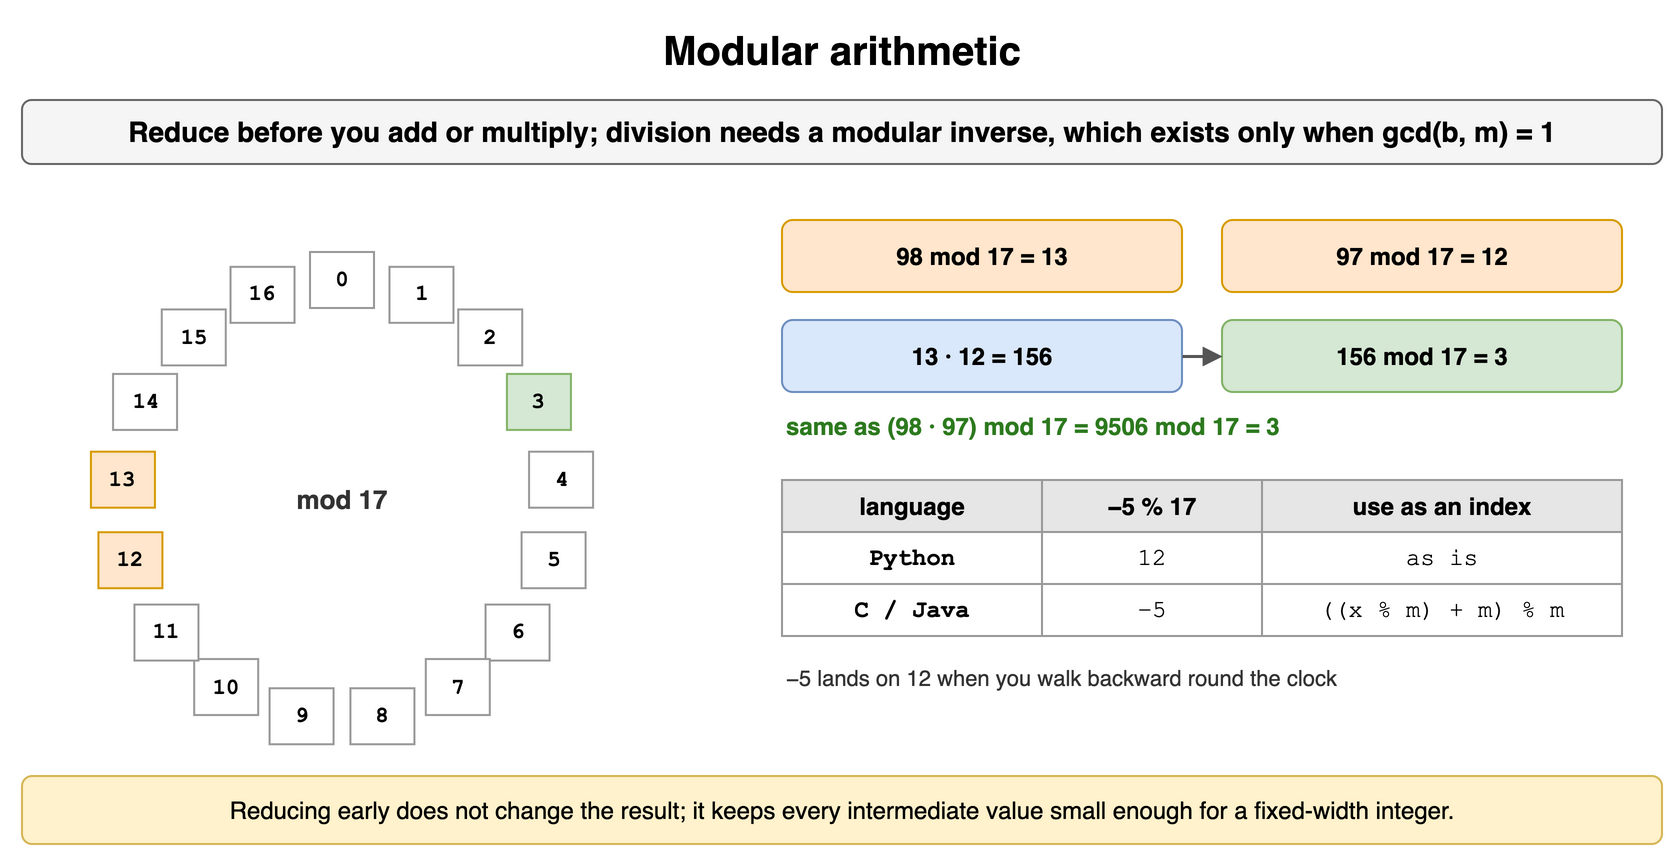

The diagram above was exported from draw.io. Its source (the exported page's mxGraphModel, read from the mxfile embedded in the PNG):
<mxGraphModel dx="900" dy="436" grid="1" gridSize="10" guides="1" tooltips="1" connect="1" arrows="1" fold="1" page="1" pageScale="1" pageWidth="900" pageHeight="436" math="0" shadow="0">
  <root>
    <mxCell id="0" />
    <mxCell id="1" parent="0" />
    <mxCell id="a131" value="Modular arithmetic" style="text;html=1;align=center;verticalAlign=middle;whiteSpace=wrap;fontSize=20;fontStyle=1;" vertex="1" parent="1">
      <mxGeometry x="40" y="10" width="820" height="30" as="geometry" />
    </mxCell>
    <mxCell id="a132" value="Reduce before you add or multiply; division needs a modular inverse, which exists only when gcd(b, m) = 1" style="rounded=1;whiteSpace=wrap;html=1;fillColor=#f5f5f5;strokeColor=#666666;fontStyle=1;fontSize=14;" vertex="1" parent="1">
      <mxGeometry x="40" y="50" width="820" height="32" as="geometry" />
    </mxCell>
    <mxCell id="a133" value="0" style="rounded=0;whiteSpace=wrap;html=1;fontFamily=Courier New;fontStyle=1;fontSize=13;fillColor=#ffffff;strokeColor=#999999;fontSize=11;" vertex="1" parent="1">
      <mxGeometry x="184.0" y="126.0" width="32" height="28" as="geometry" />
    </mxCell>
    <mxCell id="a134" value="1" style="rounded=0;whiteSpace=wrap;html=1;fontFamily=Courier New;fontStyle=1;fontSize=13;fillColor=#ffffff;strokeColor=#999999;fontSize=11;" vertex="1" parent="1">
      <mxGeometry x="223.73658328058684" y="133.42805476552087" width="32" height="28" as="geometry" />
    </mxCell>
    <mxCell id="a135" value="2" style="rounded=0;whiteSpace=wrap;html=1;fontFamily=Courier New;fontStyle=1;fontSize=13;fillColor=#ffffff;strokeColor=#999999;fontSize=11;" vertex="1" parent="1">
      <mxGeometry x="258.1065208011213" y="154.70901910572752" width="32" height="28" as="geometry" />
    </mxCell>
    <mxCell id="a136" value="3" style="rounded=0;whiteSpace=wrap;html=1;fontFamily=Courier New;fontStyle=1;fontSize=13;fillColor=#d5e8d4;strokeColor=#82b366;fontSize=11;" vertex="1" parent="1">
      <mxGeometry x="282.46796204905684" y="186.9687808645808" width="32" height="28" as="geometry" />
    </mxCell>
    <mxCell id="a137" value="4" style="rounded=0;whiteSpace=wrap;html=1;fontFamily=Courier New;fontStyle=1;fontSize=13;fillColor=#ffffff;strokeColor=#999999;fontSize=11;" vertex="1" parent="1">
      <mxGeometry x="293.5307593924538" y="225.8504804590368" width="32" height="28" as="geometry" />
    </mxCell>
    <mxCell id="a138" value="5" style="rounded=0;whiteSpace=wrap;html=1;fontFamily=Courier New;fontStyle=1;fontSize=13;fillColor=#ffffff;strokeColor=#999999;fontSize=11;" vertex="1" parent="1">
      <mxGeometry x="289.8008207490101" y="266.10292890792914" width="32" height="28" as="geometry" />
    </mxCell>
    <mxCell id="a139" value="6" style="rounded=0;whiteSpace=wrap;html=1;fontFamily=Courier New;fontStyle=1;fontSize=13;fillColor=#ffffff;strokeColor=#999999;fontSize=11;" vertex="1" parent="1">
      <mxGeometry x="271.78189500082635" y="302.2898100017182" width="32" height="28" as="geometry" />
    </mxCell>
    <mxCell id="a1310" value="7" style="rounded=0;whiteSpace=wrap;html=1;fontFamily=Courier New;fontStyle=1;fontSize=13;fillColor=#ffffff;strokeColor=#999999;fontSize=11;" vertex="1" parent="1">
      <mxGeometry x="241.90753791650917" y="329.5238849302575" width="32" height="28" as="geometry" />
    </mxCell>
    <mxCell id="a1311" value="8" style="rounded=0;whiteSpace=wrap;html=1;fontFamily=Courier New;fontStyle=1;fontSize=13;fillColor=#ffffff;strokeColor=#999999;fontSize=11;" vertex="1" parent="1">
      <mxGeometry x="204.21244695982273" y="344.1270409652292" width="32" height="28" as="geometry" />
    </mxCell>
    <mxCell id="a1312" value="9" style="rounded=0;whiteSpace=wrap;html=1;fontFamily=Courier New;fontStyle=1;fontSize=13;fillColor=#ffffff;strokeColor=#999999;fontSize=11;" vertex="1" parent="1">
      <mxGeometry x="163.78755304017727" y="344.1270409652292" width="32" height="28" as="geometry" />
    </mxCell>
    <mxCell id="a1313" value="10" style="rounded=0;whiteSpace=wrap;html=1;fontFamily=Courier New;fontStyle=1;fontSize=13;fillColor=#ffffff;strokeColor=#999999;fontSize=11;" vertex="1" parent="1">
      <mxGeometry x="126.09246208349083" y="329.52388493025757" width="32" height="28" as="geometry" />
    </mxCell>
    <mxCell id="a1314" value="11" style="rounded=0;whiteSpace=wrap;html=1;fontFamily=Courier New;fontStyle=1;fontSize=13;fillColor=#ffffff;strokeColor=#999999;fontSize=11;" vertex="1" parent="1">
      <mxGeometry x="96.21810499917372" y="302.2898100017183" width="32" height="28" as="geometry" />
    </mxCell>
    <mxCell id="a1315" value="12" style="rounded=0;whiteSpace=wrap;html=1;fontFamily=Courier New;fontStyle=1;fontSize=13;fillColor=#ffe6cc;strokeColor=#d79b00;fontSize=11;" vertex="1" parent="1">
      <mxGeometry x="78.1991792509899" y="266.10292890792914" width="32" height="28" as="geometry" />
    </mxCell>
    <mxCell id="a1316" value="13" style="rounded=0;whiteSpace=wrap;html=1;fontFamily=Courier New;fontStyle=1;fontSize=13;fillColor=#ffe6cc;strokeColor=#d79b00;fontSize=11;" vertex="1" parent="1">
      <mxGeometry x="74.46924060754621" y="225.85048045903673" width="32" height="28" as="geometry" />
    </mxCell>
    <mxCell id="a1317" value="14" style="rounded=0;whiteSpace=wrap;html=1;fontFamily=Courier New;fontStyle=1;fontSize=13;fillColor=#ffffff;strokeColor=#999999;fontSize=11;" vertex="1" parent="1">
      <mxGeometry x="85.53203795094312" y="186.96878086458085" width="32" height="28" as="geometry" />
    </mxCell>
    <mxCell id="a1318" value="15" style="rounded=0;whiteSpace=wrap;html=1;fontFamily=Courier New;fontStyle=1;fontSize=13;fillColor=#ffffff;strokeColor=#999999;fontSize=11;" vertex="1" parent="1">
      <mxGeometry x="109.89347919887865" y="154.70901910572755" width="32" height="28" as="geometry" />
    </mxCell>
    <mxCell id="a1319" value="16" style="rounded=0;whiteSpace=wrap;html=1;fontFamily=Courier New;fontStyle=1;fontSize=13;fillColor=#ffffff;strokeColor=#999999;fontSize=11;" vertex="1" parent="1">
      <mxGeometry x="144.26341671941316" y="133.42805476552087" width="32" height="28" as="geometry" />
    </mxCell>
    <mxCell id="a1320" value="mod 17" style="text;html=1;whiteSpace=wrap;fontSize=11;align=center;verticalAlign=middle;fontSize=13;fontColor=#333333;fontStyle=1;" vertex="1" parent="1">
      <mxGeometry x="160" y="240" width="80" height="20" as="geometry" />
    </mxCell>
    <mxCell id="a1321" value="98 mod 17 = 13" style="rounded=1;whiteSpace=wrap;html=1;fillColor=#ffe6cc;strokeColor=#d79b00;fontSize=12;align=center;fontStyle=1;" vertex="1" parent="1">
      <mxGeometry x="420" y="110" width="200" height="36" as="geometry" />
    </mxCell>
    <mxCell id="a1322" value="97 mod 17 = 12" style="rounded=1;whiteSpace=wrap;html=1;fillColor=#ffe6cc;strokeColor=#d79b00;fontSize=12;align=center;fontStyle=1;" vertex="1" parent="1">
      <mxGeometry x="640" y="110" width="200" height="36" as="geometry" />
    </mxCell>
    <mxCell id="a1323" value="13 · 12 = 156" style="rounded=1;whiteSpace=wrap;html=1;fillColor=#dae8fc;strokeColor=#6c8ebf;fontSize=12;align=center;fontStyle=1;" vertex="1" parent="1">
      <mxGeometry x="420" y="160" width="200" height="36" as="geometry" />
    </mxCell>
    <mxCell id="a1324" value="156 mod 17 = 3" style="rounded=1;whiteSpace=wrap;html=1;fillColor=#d5e8d4;strokeColor=#82b366;fontSize=12;align=center;fontStyle=1;" vertex="1" parent="1">
      <mxGeometry x="640" y="160" width="200" height="36" as="geometry" />
    </mxCell>
    <mxCell id="a1325" value="" style="endArrow=block;endSize=6;html=1;strokeWidth=1.5;strokeColor=#555555;fontSize=11;labelBackgroundColor=#ffffff;" edge="1" parent="1" source="a1323" target="a1324">
      <mxGeometry relative="1" as="geometry" />
    </mxCell>
    <mxCell id="a1326" value="same as (98 · 97) mod 17 = 9506 mod 17 = 3" style="text;html=1;whiteSpace=wrap;fontSize=11;align=left;verticalAlign=middle;fontSize=12;fontColor=#2d7a1f;fontStyle=1;" vertex="1" parent="1">
      <mxGeometry x="420" y="204" width="420" height="18" as="geometry" />
    </mxCell>
    <mxCell id="a1327" value="language" style="whiteSpace=wrap;html=1;fillColor=#e6e6e6;strokeColor=#999999;fontStyle=1;fontSize=12;" vertex="1" parent="1">
      <mxGeometry x="420" y="240" width="130" height="26" as="geometry" />
    </mxCell>
    <mxCell id="a1328" value="−5 % 17" style="whiteSpace=wrap;html=1;fillColor=#e6e6e6;strokeColor=#999999;fontStyle=1;fontSize=12;" vertex="1" parent="1">
      <mxGeometry x="550" y="240" width="110" height="26" as="geometry" />
    </mxCell>
    <mxCell id="a1329" value="use as an index" style="whiteSpace=wrap;html=1;fillColor=#e6e6e6;strokeColor=#999999;fontStyle=1;fontSize=12;" vertex="1" parent="1">
      <mxGeometry x="660" y="240" width="180" height="26" as="geometry" />
    </mxCell>
    <mxCell id="a1330" value="Python" style="whiteSpace=wrap;html=1;strokeColor=#999999;fontSize=12;fillColor=#ffffff;fontFamily=Courier New;fontStyle=1;" vertex="1" parent="1">
      <mxGeometry x="420" y="266" width="130" height="26" as="geometry" />
    </mxCell>
    <mxCell id="a1331" value="12" style="whiteSpace=wrap;html=1;strokeColor=#999999;fontSize=12;fillColor=#ffffff;fontFamily=Courier New;" vertex="1" parent="1">
      <mxGeometry x="550" y="266" width="110" height="26" as="geometry" />
    </mxCell>
    <mxCell id="a1332" value="as is" style="whiteSpace=wrap;html=1;strokeColor=#999999;fontSize=12;fillColor=#ffffff;fontFamily=Courier New;" vertex="1" parent="1">
      <mxGeometry x="660" y="266" width="180" height="26" as="geometry" />
    </mxCell>
    <mxCell id="a1333" value="C / Java" style="whiteSpace=wrap;html=1;strokeColor=#999999;fontSize=12;fillColor=#ffffff;fontFamily=Courier New;fontStyle=1;" vertex="1" parent="1">
      <mxGeometry x="420" y="292" width="130" height="26" as="geometry" />
    </mxCell>
    <mxCell id="a1334" value="−5" style="whiteSpace=wrap;html=1;strokeColor=#999999;fontSize=12;fillColor=#ffffff;fontFamily=Courier New;" vertex="1" parent="1">
      <mxGeometry x="550" y="292" width="110" height="26" as="geometry" />
    </mxCell>
    <mxCell id="a1335" value="((x % m) + m) % m" style="whiteSpace=wrap;html=1;strokeColor=#999999;fontSize=12;fillColor=#ffffff;fontFamily=Courier New;" vertex="1" parent="1">
      <mxGeometry x="660" y="292" width="180" height="26" as="geometry" />
    </mxCell>
    <mxCell id="a1336" value="−5 lands on 12 when you walk backward round the clock" style="text;html=1;whiteSpace=wrap;fontSize=11;align=left;verticalAlign=middle;fontSize=11;fontColor=#333333;" vertex="1" parent="1">
      <mxGeometry x="420" y="330" width="440" height="18" as="geometry" />
    </mxCell>
    <mxCell id="a1337" value="Reducing early does not change the result; it keeps every intermediate value small enough for a fixed-width integer." style="rounded=1;whiteSpace=wrap;html=1;fillColor=#fff2cc;strokeColor=#d6b656;fontSize=12;align=center;" vertex="1" parent="1">
      <mxGeometry x="40" y="388" width="820" height="34" as="geometry" />
    </mxCell>
  </root>
</mxGraphModel>